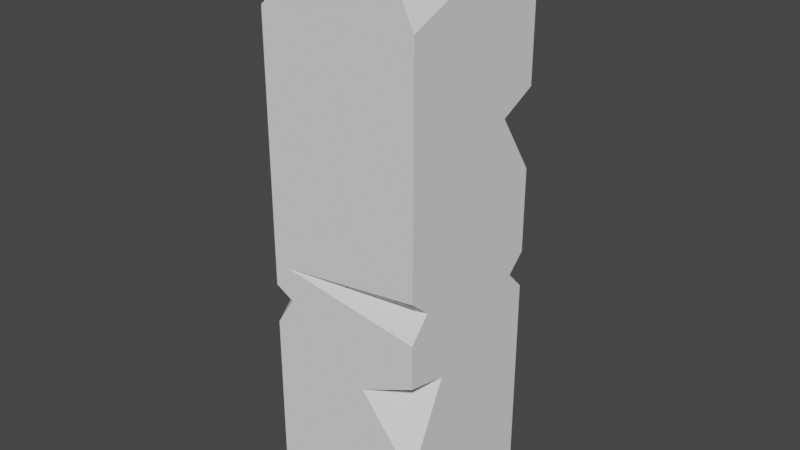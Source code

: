 # Source: pillar3.blend  (saved by Blender 2.80.75; exported with 4.5.12 LTS)
import bpy
from mathutils import Matrix  # noqa: F401  (used for matrix-valued properties, if any)

bpy.ops.wm.read_factory_settings(use_empty=True)
scene = bpy.context.scene
scene.name = 'Scene'

# ---- world
world_world = bpy.data.worlds.new('World'); scene.world = world_world
world_world.use_nodes = True; world_world.node_tree.nodes.clear()
_N = world_world.node_tree.nodes; _L = world_world.node_tree.links
n0 = _N.new('ShaderNodeOutputWorld'); n0.name = 'World Output'; n0.location = (300, 300)
n1 = _N.new('ShaderNodeBackground'); n1.name = 'Background'; n1.location = (10, 300)
n1.inputs[0].default_value = (0.05088, 0.05088, 0.05088, 1.0)
_L.new(n1.outputs[0], n0.inputs[0])
n0.is_active_output = True
world_world.color = (0.05088, 0.05088, 0.05088)
world_world.use_sun_shadow = False
world_world.sun_shadow_jitter_overblur = 0.0

# ---- meshes
me_cube_001 = bpy.data.meshes.new('Cube.001')
me_cube_001.from_pydata([(0.6247, 0.3452, 0.7121), (-1.0, -1.0, -1.0), (-1.0, 1.0, -1.0), (1.0, -1.0, -1.0), (1.0, 1.0, -1.0), (-1.0, 0.3021, 0.6507), (0.3542, 1.0, 0.7462), (-1.0, 1.0, 0.6974), (0.9383, 0.5984, 0.7634), (0.9478, 1.0, 0.8003), (1.0, 1.0, 0.7739), (0.8943, 0.1304, 0.7371), (0.6933, -1.0, 0.7216), (1.0, -1.0, 0.5661), (1.0, 0.7669, -0.2565), (1.0, 1.0, -0.3154), (0.3567, 1.0, -0.2168), (1.0, 1.0, -0.2012), (1.0, -0.749, -0.2055), (1.0, -1.0, -0.2787), (-0.8153, -1.0, -0.2055), (1.0, -1.0, -0.1517), (-0.1305, 1.0, 0.2658), (-1.0, 0.8756, 0.2658), (-1.0, 1.0, 0.2839), (-1.0, 1.0, 0.2124), (-1.0, -0.5701, -0.2867), (-1.0, -1.0, -0.3993), (-0.7679, -1.0, -0.3077), (-1.0, -1.0, -0.2745), (-1.0, 0.4805, -0.5701), (0.08712, 1.0, -0.4933), (-1.0, 1.0, -0.4777), (-1.0, 1.0, -0.7465), (-1.0, -1.0, 0.5456), (0.2251, -0.9991, 0.6792), (-1.0, -0.3629, 0.6418), (0.2329, -1.0, 0.6799), (1.0, -0.4772, -0.4432), (0.2896, -1.0, -0.4953), (1.0, -1.0, -0.7202), (1.0, -1.0, -0.4154), (1.0, 0.5234, 0.2448), (1.0, 1.0, 0.06119), (0.1898, 1.0, 0.2448), (1.0, 1.0, 0.3034)], [], [(0, 35, 37, 12, 11), (0, 5, 36, 35), (0, 6, 7, 5), (0, 8, 9, 6), (1, 27, 26, 29, 34, 36, 5, 7, 24, 23, 25, 32, 30, 33, 2), (2, 33, 31, 32, 25, 22, 24, 7, 6, 9, 10, 45, 44, 43, 17, 16, 15, 4), (4, 15, 14, 17, 43, 42, 45, 10, 13, 21, 18, 19, 41, 38, 40, 3), (3, 40, 39, 41, 19, 20, 21, 13, 12, 37, 34, 29, 28, 27, 1), (2, 4, 3, 1), (12, 13, 10, 9, 8, 11), (11, 8, 0), (16, 14, 15), (14, 16, 17), (18, 20, 19), (20, 18, 21), (23, 22, 25), (22, 23, 24), (28, 26, 27), (26, 28, 29), (30, 31, 33), (31, 30, 32), (36, 34, 37, 35), (38, 39, 40), (39, 38, 41), (44, 42, 43), (42, 44, 45)])
_uv = me_cube_001.uv_layers.new(name='UVMap')
_uv.uv.foreach_set('vector', [0.8182, 0.0, 0.8456, 0.04742, 0.8453, 0.04756, 0.8296, 0.0539, 0.8112, 0.01217, 0.09091, 0.0, 0.1232, 0.05601, 0.1056, 0.07278, 0.06353, 0.04742, 0.2727, 0.0, 0.2867, 0.02428, 0.2608, 0.07177, 0.2404, 0.05601, 0.4545, 0.0, 0.4634, 0.01531, 0.4608, 0.03269, 0.4405, 0.02428, 0.375, 0.0, 0.4501, 0.0, 0.4642, 0.05373, 0.4657, 0.0, 0.5682, 0.0, 0.5802, 0.07964, 0.5813, 0.1628, 0.5872, 0.25, 0.5355, 0.25, 0.5332, 0.2344, 0.5266, 0.25, 0.4403, 0.25, 0.4287, 0.1851, 0.4067, 0.25, 0.375, 0.25, 0.375, 0.25, 0.4067, 0.25, 0.4383, 0.3859, 0.4403, 0.25, 0.5266, 0.25, 0.5332, 0.3587, 0.5355, 0.25, 0.5872, 0.25, 0.5933, 0.4193, 0.6, 0.4935, 0.5967, 0.5, 0.5379, 0.5, 0.5306, 0.3987, 0.5076, 0.5, 0.4749, 0.5, 0.4729, 0.4196, 0.4606, 0.5, 0.375, 0.5, 0.375, 0.5, 0.4606, 0.5, 0.4679, 0.5291, 0.4749, 0.5, 0.5076, 0.5, 0.5306, 0.5596, 0.5379, 0.5, 0.5967, 0.5, 0.5708, 0.75, 0.481, 0.75, 0.4743, 0.7186, 0.4652, 0.75, 0.4481, 0.75, 0.4446, 0.6847, 0.41, 0.75, 0.375, 0.75, 0.375, 0.75, 0.41, 0.75, 0.4381, 0.8388, 0.4481, 0.75, 0.4652, 0.75, 0.4743, 0.9769, 0.481, 0.75, 0.5708, 0.75, 0.5902, 0.7883, 0.585, 0.8459, 0.5682, 1.0, 0.4657, 1.0, 0.4615, 0.971, 0.4501, 1.0, 0.375, 1.0, 0.125, 0.5, 0.375, 0.5, 0.375, 0.75, 0.125, 0.75, 0.5411, 0.004137, 0.4554, 0.01016, 0.5698, 0.202, 0.5844, 0.201, 0.5641, 0.1623, 0.5496, 0.1165, 0.6434, 0.01217, 0.6275, 0.01531, 0.6364, 0.0, 0.625, 0.9547, 0.625, 0.9078, 0.5839, 0.9095, 0.7828, 0.75, 0.8297, 0.75, 0.7913, 0.7133, 0.625, 0.488, 0.625, 0.3625, 0.5773, 0.4857, 0.7625, 0.5, 0.637, 0.5, 0.6393, 0.5409, 0.625, 0.9339, 0.625, 0.891, 0.5944, 0.9331, 0.766, 0.75, 0.8089, 0.75, 0.8081, 0.7322, 0.625, 0.6429, 0.625, 0.6108, 0.5715, 0.6398, 0.625, 0.6108, 0.625, 0.6429, 0.6435, 0.6344, 0.625, 0.8379, 0.625, 0.76, 0.5163, 0.835, 0.635, 0.75, 0.7129, 0.75, 0.6936, 0.6961, 0.2573, 0.5522, 0.2701, 0.621, 0.3045, 0.5249, 0.3043, 0.5254, 0.625, 0.4464, 0.625, 0.3817, 0.4897, 0.407, 0.7433, 0.5, 0.6786, 0.5, 0.6983, 0.5346, 0.625, 0.9644, 0.625, 0.8986, 0.5206, 0.9155, 0.7736, 0.75, 0.8394, 0.75, 0.7905, 0.7114])
me_cube_001.use_remesh_preserve_volume = False
me_cube_001.use_remesh_preserve_attributes = False
me_cube_001.use_mirror_vertex_groups = False
me_cube_001.update()

# ---- objects
ob_cube = bpy.data.objects.new('Cube', me_cube_001)

# ---- transforms, parenting, visibility, modifiers, constraints
ob_cube.location = (0.0, 0.0, 0.0)
ob_cube.scale = (1.0, 1.0, 4.0)
ob_cube.lineart.crease_threshold = 0.0

# ---- collection membership
scene.collection.objects.link(ob_cube)

# ---- scene / render settings (as saved in the file)
scene.frame_start = 1; scene.frame_end = 250; scene.frame_set(1)
scene.render.engine = 'BLENDER_EEVEE_NEXT'
scene.cycles.use_denoising = False
scene.cycles.samples = 128
scene.cycles.sampling_pattern = 'TABULATED_SOBOL'
scene.cycles.use_adaptive_sampling = False
scene.cycles.use_light_tree = False
scene.view_settings.view_transform = 'Filmic'
bpy.context.view_layer.update()

# ---- added for rendering (the .blend has no active camera and no usable light): camera, sun
cam_auto = bpy.data.cameras.new('AutoCamera')
cam_auto.lens = 50.0
cam_auto.sensor_width = 36.0
cam_auto.clip_end = 1000.0
ob_auto_camera = bpy.data.objects.new('AutoCamera', cam_auto)
scene.collection.objects.link(ob_auto_camera)
ob_auto_camera.location = (7.1583, -8.58996, 5.32728)
ob_auto_camera.rotation_euler = (1.09748, -7.21219e-08, 0.694738)
scene.camera = ob_auto_camera
light_auto_sun = bpy.data.lights.new('AutoSun', 'SUN')
light_auto_sun.energy = 3.0
light_auto_sun.angle = 0.0523599
ob_auto_sun = bpy.data.objects.new('AutoSun', light_auto_sun)
scene.collection.objects.link(ob_auto_sun)
ob_auto_sun.rotation_euler = (0.872665, 0.174533, 0.523599)
bpy.context.view_layer.update()
